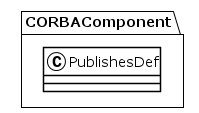

The diagram above was rendered by PlantUML. Its source (embedded in the PNG):
@startuml
!theme plain
package CORBAComponent {
class PublishesDef {
}
}
@enduml